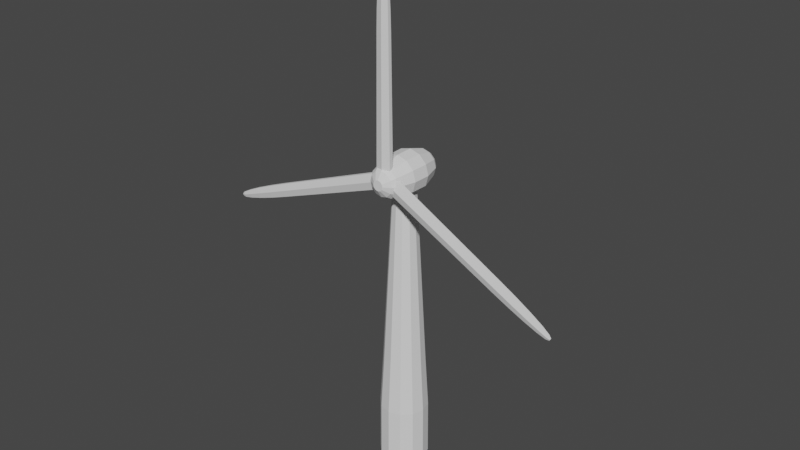 # Source: windTurbine.blend  (saved by Blender 2.93.21; exported with 4.5.12 LTS)
import bpy
from mathutils import Matrix  # noqa: F401  (used for matrix-valued properties, if any)

bpy.ops.wm.read_factory_settings(use_empty=True)
scene = bpy.context.scene
scene.name = 'Scene'

# ---- collections
col_collection = bpy.data.collections.new('Collection'); scene.collection.children.link(col_collection)

# ---- world
world_world = bpy.data.worlds.new('World'); scene.world = world_world
world_world.use_nodes = True; world_world.node_tree.nodes.clear()
_N = world_world.node_tree.nodes; _L = world_world.node_tree.links
n0 = _N.new('ShaderNodeOutputWorld'); n0.name = 'World Output'; n0.location = (300, 300)
n1 = _N.new('ShaderNodeBackground'); n1.name = 'Background'; n1.location = (10, 300)
n1.inputs[0].default_value = (0.05088, 0.05088, 0.05088, 1.0)
_L.new(n1.outputs[0], n0.inputs[0])
n0.is_active_output = True
world_world.color = (0.05088, 0.05088, 0.05088)
world_world.use_sun_shadow = False
world_world.sun_shadow_jitter_overblur = 0.0

# ---- meshes
me_cylinder = bpy.data.meshes.new('Cylinder')
me_cylinder.from_pydata([(-3.738e-09, -1.0, -0.854), (-5.203e-09, 1.0, -0.8411), (0.427, -1.0, -0.7396), (0.4206, 1.0, -0.7285), (0.7396, -1.0, -0.427), (0.7285, 1.0, -0.4206), (0.854, -1.0, 8.187e-08), (0.8411, 1.0, -6.607e-09), (0.7396, -1.0, 0.427), (0.7285, 1.0, 0.4206), (0.427, -1.0, 0.7396), (0.4206, 1.0, 0.7285), (-7.84e-08, -1.0, 0.854), (-7.874e-08, 1.0, 0.8411), (-0.427, -1.0, 0.7396), (-0.4206, 1.0, 0.7285), (-0.7396, -1.0, 0.427), (-0.7285, 1.0, 0.4206), (-0.854, -1.0, 3.436e-08), (-0.8411, 1.0, -5.341e-08), (-0.7396, -1.0, -0.427), (-0.7285, 1.0, -0.4206), (-0.427, -1.0, -0.7396), (-0.4206, 1.0, -0.7285), (0.3664, 2.838, -0.6346), (-8.631e-08, 2.838, -0.7327), (0.6346, 2.838, -0.3664), (0.7327, 2.838, -9.027e-08), (0.6346, 2.838, 0.3664), (0.3664, 2.838, 0.6346), (-1.504e-07, 2.838, 0.7327), (-0.3664, 2.838, 0.6346), (-0.6346, 2.838, 0.3664), (-0.7327, 2.838, -1.31e-07), (-0.6346, 2.838, -0.3664), (-0.3664, 2.838, -0.6346), (0.1974, 9.334, -0.342), (4.254e-07, 9.334, -0.3949), (0.342, 9.334, -0.1974), (0.3949, 9.334, -3.845e-07), (0.342, 9.334, 0.1974), (0.1974, 9.334, 0.342), (3.909e-07, 9.334, 0.3949), (-0.1974, 9.334, 0.342), (-0.342, 9.334, 0.1974), (-0.3949, 9.334, -4.065e-07), (-0.342, 9.334, -0.1974), (-0.1974, 9.334, -0.342)], [], [(0, 1, 3, 2), (2, 3, 5, 4), (4, 5, 7, 6), (6, 7, 9, 8), (8, 9, 11, 10), (10, 11, 13, 12), (12, 13, 15, 14), (14, 15, 17, 16), (16, 17, 19, 18), (18, 19, 21, 20), (19, 17, 32, 33), (20, 21, 23, 22), (22, 23, 1, 0), (0, 2, 4, 6, 8, 10, 12, 14, 16, 18, 20, 22), (32, 31, 43, 44), (17, 15, 31, 32), (15, 13, 30, 31), (13, 11, 29, 30), (11, 9, 28, 29), (9, 7, 27, 28), (1, 23, 35, 25), (3, 1, 25, 24), (7, 5, 26, 27), (23, 21, 34, 35), (5, 3, 24, 26), (21, 19, 33, 34), (36, 37, 47, 46, 45, 44, 43, 42, 41, 40, 39, 38), (29, 28, 40, 41), (25, 35, 47, 37), (26, 24, 36, 38), (33, 32, 44, 45), (30, 29, 41, 42), (27, 26, 38, 39), (34, 33, 45, 46), (31, 30, 42, 43), (28, 27, 39, 40), (35, 34, 46, 47), (24, 25, 37, 36)])
_uv = me_cylinder.uv_layers.new(name='UVMap')
_uv.uv.foreach_set('vector', [1.0, 0.5, 1.0, 1.0, 0.9167, 1.0, 0.9167, 0.5, 0.9167, 0.5, 0.9167, 1.0, 0.8333, 1.0, 0.8333, 0.5, 0.8333, 0.5, 0.8333, 1.0, 0.75, 1.0, 0.75, 0.5, 0.75, 0.5, 0.75, 1.0, 0.6667, 1.0, 0.6667, 0.5, 0.6667, 0.5, 0.6667, 1.0, 0.5833, 1.0, 0.5833, 0.5, 0.5833, 0.5, 0.5833, 1.0, 0.5, 1.0, 0.5, 0.5, 0.5, 0.5, 0.5, 1.0, 0.4167, 1.0, 0.4167, 0.5, 0.4167, 0.5, 0.4167, 1.0, 0.3333, 1.0, 0.3333, 0.5, 0.3333, 0.5, 0.3333, 1.0, 0.25, 1.0, 0.25, 0.5, 0.25, 0.5, 0.25, 1.0, 0.1667, 1.0, 0.1667, 0.5, 0.25, 1.0, 0.3333, 1.0, 0.3333, 1.0, 0.25, 1.0, 0.1667, 0.5, 0.1667, 1.0, 0.08333, 1.0, 0.08333, 0.5, 0.08333, 0.5, 0.08333, 1.0, 7.451e-08, 1.0, 7.451e-08, 0.5, 0.75, 0.49, 0.87, 0.4578, 0.9578, 0.37, 0.99, 0.25, 0.9578, 0.13, 0.87, 0.04215, 0.75, 0.01, 0.63, 0.04215, 0.5422, 0.13, 0.51, 0.25, 0.5422, 0.37, 0.63, 0.4578, 0.3333, 1.0, 0.4167, 1.0, 0.4167, 1.0, 0.3333, 1.0, 0.3333, 1.0, 0.4167, 1.0, 0.4167, 1.0, 0.3333, 1.0, 0.4167, 1.0, 0.5, 1.0, 0.5, 1.0, 0.4167, 1.0, 0.5, 1.0, 0.5833, 1.0, 0.5833, 1.0, 0.5, 1.0, 0.5833, 1.0, 0.6667, 1.0, 0.6667, 1.0, 0.5833, 1.0, 0.6667, 1.0, 0.75, 1.0, 0.75, 1.0, 0.6667, 1.0, 7.451e-08, 1.0, 0.08333, 1.0, 0.08333, 1.0, 7.451e-08, 1.0, 0.9167, 1.0, 1.0, 1.0, 1.0, 1.0, 0.9167, 1.0, 0.75, 1.0, 0.8333, 1.0, 0.8333, 1.0, 0.75, 1.0, 0.08333, 1.0, 0.1667, 1.0, 0.1667, 1.0, 0.08333, 1.0, 0.8333, 1.0, 0.9167, 1.0, 0.9167, 1.0, 0.8333, 1.0, 0.1667, 1.0, 0.25, 1.0, 0.25, 1.0, 0.1667, 1.0, 0.37, 0.4578, 0.25, 0.49, 0.13, 0.4578, 0.04215, 0.37, 0.01, 0.25, 0.04215, 0.13, 0.13, 0.04215, 0.25, 0.01, 0.37, 0.04215, 0.4578, 0.13, 0.49, 0.25, 0.4578, 0.37, 0.5833, 1.0, 0.6667, 1.0, 0.6667, 1.0, 0.5833, 1.0, 7.451e-08, 1.0, 0.08333, 1.0, 0.08333, 1.0, 7.451e-08, 1.0, 0.8333, 1.0, 0.9167, 1.0, 0.9167, 1.0, 0.8333, 1.0, 0.25, 1.0, 0.3333, 1.0, 0.3333, 1.0, 0.25, 1.0, 0.5, 1.0, 0.5833, 1.0, 0.5833, 1.0, 0.5, 1.0, 0.75, 1.0, 0.8333, 1.0, 0.8333, 1.0, 0.75, 1.0, 0.1667, 1.0, 0.25, 1.0, 0.25, 1.0, 0.1667, 1.0, 0.4167, 1.0, 0.5, 1.0, 0.5, 1.0, 0.4167, 1.0, 0.6667, 1.0, 0.75, 1.0, 0.75, 1.0, 0.6667, 1.0, 0.08333, 1.0, 0.1667, 1.0, 0.1667, 1.0, 0.08333, 1.0, 0.9167, 1.0, 1.0, 1.0, 1.0, 1.0, 0.9167, 1.0])
me_cylinder.use_remesh_fix_poles = True
me_cylinder.use_remesh_preserve_attributes = False
me_cylinder.update()
me_cylinder_001 = bpy.data.meshes.new('Cylinder.001')
me_cylinder_001.from_pydata([(-3.655e-09, 0.646, -0.6), (-1.199e-09, 0.8839, -0.2), (-1.799e-09, 0.8763, 0.2), (-4.17e-09, 0.6522, 0.6), (0.3261, 0.5648, 0.6), (0.4382, 0.7589, 0.2), (0.4419, 0.7654, -0.2), (0.323, 0.5594, -0.6), (0.5648, 0.3261, 0.6), (0.7589, 0.4382, 0.2), (0.7654, 0.4419, -0.2), (0.5594, 0.323, -0.6), (0.6522, -1.998e-07, 0.6), (0.8763, -9.833e-08, 0.2), (0.8839, -1.494e-07, -0.2), (0.646, 3.094e-07, -0.6), (0.5648, -0.3261, 0.6), (0.7589, -0.4382, 0.2), (0.7654, -0.4419, -0.2), (0.5594, -0.323, -0.6), (0.3261, -0.5648, 0.6), (0.4382, -0.7589, 0.2), (0.4419, -0.7654, -0.2), (0.323, -0.5594, -0.6), (-6.119e-08, -0.6522, 0.6), (-7.841e-08, -0.8763, 0.2), (-7.847e-08, -0.8839, -0.2), (-6.013e-08, -0.646, -0.6), (-0.3261, -0.5648, 0.6), (-0.4382, -0.7589, 0.2), (-0.4419, -0.7654, -0.2), (-0.323, -0.5594, -0.6), (-0.5648, -0.3261, 0.6), (-0.7589, -0.4382, 0.2), (-0.7654, -0.4419, -0.2), (-0.5594, -0.323, -0.6), (-0.6522, -1.635e-07, 0.6), (-0.8763, -4.957e-08, 0.2), (-0.8839, -1.002e-07, -0.2), (-0.646, 3.453e-07, -0.6), (-0.5648, 0.3261, 0.6), (-0.7589, 0.4382, 0.2), (-0.7654, 0.4419, -0.2), (-0.5594, 0.323, -0.6), (-0.3261, 0.5648, 0.6), (-0.4382, 0.7589, 0.2), (-0.4419, 0.7654, -0.2), (-0.323, 0.5594, -0.6), (-3.353e-08, 0.2221, -0.7873), (-4.599e-09, 0.5294, -0.6864), (-2.98e-08, 0.2221, 0.7979), (-4.905e-09, 0.5278, 0.6951), (0.1111, 0.1924, -0.7873), (0.2647, 0.4585, -0.6864), (0.1111, 0.1924, 0.7979), (0.2639, 0.4571, 0.6951), (0.1924, 0.1111, -0.7873), (0.4585, 0.2647, -0.6864), (0.1924, 0.1111, 0.7979), (0.4571, 0.2639, 0.6951), (0.2221, 8.158e-07, -0.7873), (0.5294, 5.529e-07, -0.6864), (0.2221, 8.792e-07, 0.7979), (0.5278, 3.252e-07, 0.6951), (0.1924, -0.1111, -0.7873), (0.4585, -0.2647, -0.6864), (0.1924, -0.1111, 0.7979), (0.4571, -0.2639, 0.6951), (0.1111, -0.1924, -0.7873), (0.2647, -0.4585, -0.6864), (0.1111, -0.1924, 0.7979), (0.2639, -0.4571, 0.6951), (-4.843e-08, -0.2221, -0.7873), (-5.088e-08, -0.5294, -0.6864), (-5.215e-08, -0.2221, 0.7979), (-5.105e-08, -0.5278, 0.6951), (-0.1111, -0.1924, -0.7873), (-0.2647, -0.4585, -0.6864), (-0.1111, -0.1924, 0.7979), (-0.2639, -0.4571, 0.6951), (-0.1924, -0.1111, -0.7873), (-0.4585, -0.2647, -0.6864), (-0.1924, -0.1111, 0.7979), (-0.4571, -0.2639, 0.6951), (-0.2221, 8.792e-07, -0.7873), (-0.5294, 5.824e-07, -0.6864), (-0.2221, 9.127e-07, 0.7979), (-0.5278, 3.545e-07, 0.6951), (-0.1924, 0.1111, -0.7873), (-0.4585, 0.2647, -0.6864), (-0.1924, 0.1111, 0.7979), (-0.4571, 0.2639, 0.6951), (-0.1111, 0.1924, -0.7873), (-0.2647, 0.4585, -0.6864), (-0.1111, 0.1924, 0.7979), (-0.2639, 0.4571, 0.6951)], [], [(44, 95, 51, 3), (57, 11, 15, 61), (61, 15, 19, 65), (65, 19, 23, 69), (69, 23, 27, 73), (73, 27, 31, 77), (77, 31, 35, 81), (81, 35, 39, 85), (85, 39, 43, 89), (89, 43, 47, 93), (3, 51, 55, 4), (53, 7, 11, 57), (93, 47, 0, 49), (54, 50, 94, 90, 86, 82, 78, 74, 70, 66, 62, 58), (47, 46, 1, 0), (46, 45, 2, 1), (45, 44, 3, 2), (40, 91, 95, 44), (43, 42, 46, 47), (42, 41, 45, 46), (41, 40, 44, 45), (36, 87, 91, 40), (39, 38, 42, 43), (38, 37, 41, 42), (37, 36, 40, 41), (32, 83, 87, 36), (35, 34, 38, 39), (34, 33, 37, 38), (33, 32, 36, 37), (28, 79, 83, 32), (31, 30, 34, 35), (30, 29, 33, 34), (29, 28, 32, 33), (24, 75, 79, 28), (27, 26, 30, 31), (26, 25, 29, 30), (25, 24, 28, 29), (20, 71, 75, 24), (23, 22, 26, 27), (22, 21, 25, 26), (21, 20, 24, 25), (16, 67, 71, 20), (19, 18, 22, 23), (18, 17, 21, 22), (17, 16, 20, 21), (12, 63, 67, 16), (15, 14, 18, 19), (14, 13, 17, 18), (13, 12, 16, 17), (8, 59, 63, 12), (11, 10, 14, 15), (10, 9, 13, 14), (9, 8, 12, 13), (4, 55, 59, 8), (7, 6, 10, 11), (6, 5, 9, 10), (5, 4, 8, 9), (48, 52, 56, 60, 64, 68, 72, 76, 80, 84, 88, 92), (0, 1, 6, 7), (1, 2, 5, 6), (2, 3, 4, 5), (49, 53, 52, 48), (55, 51, 50, 54), (53, 57, 56, 52), (59, 55, 54, 58), (57, 61, 60, 56), (63, 59, 58, 62), (61, 65, 64, 60), (67, 63, 62, 66), (65, 69, 68, 64), (71, 67, 66, 70), (69, 73, 72, 68), (75, 71, 70, 74), (73, 77, 76, 72), (79, 75, 74, 78), (77, 81, 80, 76), (83, 79, 78, 82), (81, 85, 84, 80), (87, 83, 82, 86), (85, 89, 88, 84), (91, 87, 86, 90), (89, 93, 92, 88), (95, 91, 90, 94), (93, 49, 48, 92), (51, 95, 94, 50), (49, 0, 7, 53)])
_uv = me_cylinder_001.uv_layers.new(name='UVMap')
_uv.uv.foreach_set('vector', [0.08333, 0.9, 0.08333, 0.9481, 7.451e-08, 0.9481, 7.451e-08, 0.9, 0.8333, 0.5538, 0.8333, 0.6, 0.75, 0.6, 0.75, 0.5538, 0.75, 0.5538, 0.75, 0.6, 0.6667, 0.6, 0.6667, 0.5538, 0.6667, 0.5538, 0.6667, 0.6, 0.5833, 0.6, 0.5833, 0.5538, 0.5833, 0.5538, 0.5833, 0.6, 0.5, 0.6, 0.5, 0.5538, 0.5, 0.5538, 0.5, 0.6, 0.4167, 0.6, 0.4167, 0.5538, 0.4167, 0.5538, 0.4167, 0.6, 0.3333, 0.6, 0.3333, 0.5538, 0.3333, 0.5538, 0.3333, 0.6, 0.25, 0.6, 0.25, 0.5538, 0.25, 0.5538, 0.25, 0.6, 0.1667, 0.6, 0.1667, 0.5538, 0.1667, 0.5538, 0.1667, 0.6, 0.08333, 0.6, 0.08333, 0.5538, 1.0, 0.9, 1.0, 0.9481, 0.9167, 0.9481, 0.9167, 0.9, 0.9167, 0.5538, 0.9167, 0.6, 0.8333, 0.6, 0.8333, 0.5538, 0.08333, 0.5538, 0.08333, 0.6, 7.451e-08, 0.6, 7.451e-08, 0.5538, 0.3177, 0.3673, 0.25, 0.3855, 0.1823, 0.3673, 0.1327, 0.3177, 0.1145, 0.25, 0.1327, 0.1823, 0.1823, 0.1327, 0.25, 0.1145, 0.3177, 0.1327, 0.3673, 0.1823, 0.3855, 0.25, 0.3673, 0.3177, 0.08333, 0.6, 0.08333, 0.7, 7.451e-08, 0.7, 7.451e-08, 0.6, 0.08333, 0.7, 0.08333, 0.8, 7.451e-08, 0.8, 7.451e-08, 0.7, 0.08333, 0.8, 0.08333, 0.9, 7.451e-08, 0.9, 7.451e-08, 0.8, 0.1667, 0.9, 0.1667, 0.9481, 0.08333, 0.9481, 0.08333, 0.9, 0.1667, 0.6, 0.1667, 0.7, 0.08333, 0.7, 0.08333, 0.6, 0.1667, 0.7, 0.1667, 0.8, 0.08333, 0.8, 0.08333, 0.7, 0.1667, 0.8, 0.1667, 0.9, 0.08333, 0.9, 0.08333, 0.8, 0.25, 0.9, 0.25, 0.9481, 0.1667, 0.9481, 0.1667, 0.9, 0.25, 0.6, 0.25, 0.7, 0.1667, 0.7, 0.1667, 0.6, 0.25, 0.7, 0.25, 0.8, 0.1667, 0.8, 0.1667, 0.7, 0.25, 0.8, 0.25, 0.9, 0.1667, 0.9, 0.1667, 0.8, 0.3333, 0.9, 0.3333, 0.9481, 0.25, 0.9481, 0.25, 0.9, 0.3333, 0.6, 0.3333, 0.7, 0.25, 0.7, 0.25, 0.6, 0.3333, 0.7, 0.3333, 0.8, 0.25, 0.8, 0.25, 0.7, 0.3333, 0.8, 0.3333, 0.9, 0.25, 0.9, 0.25, 0.8, 0.4167, 0.9, 0.4167, 0.9481, 0.3333, 0.9481, 0.3333, 0.9, 0.4167, 0.6, 0.4167, 0.7, 0.3333, 0.7, 0.3333, 0.6, 0.4167, 0.7, 0.4167, 0.8, 0.3333, 0.8, 0.3333, 0.7, 0.4167, 0.8, 0.4167, 0.9, 0.3333, 0.9, 0.3333, 0.8, 0.5, 0.9, 0.5, 0.9481, 0.4167, 0.9481, 0.4167, 0.9, 0.5, 0.6, 0.5, 0.7, 0.4167, 0.7, 0.4167, 0.6, 0.5, 0.7, 0.5, 0.8, 0.4167, 0.8, 0.4167, 0.7, 0.5, 0.8, 0.5, 0.9, 0.4167, 0.9, 0.4167, 0.8, 0.5833, 0.9, 0.5833, 0.9481, 0.5, 0.9481, 0.5, 0.9, 0.5833, 0.6, 0.5833, 0.7, 0.5, 0.7, 0.5, 0.6, 0.5833, 0.7, 0.5833, 0.8, 0.5, 0.8, 0.5, 0.7, 0.5833, 0.8, 0.5833, 0.9, 0.5, 0.9, 0.5, 0.8, 0.6667, 0.9, 0.6667, 0.9481, 0.5833, 0.9481, 0.5833, 0.9, 0.6667, 0.6, 0.6667, 0.7, 0.5833, 0.7, 0.5833, 0.6, 0.6667, 0.7, 0.6667, 0.8, 0.5833, 0.8, 0.5833, 0.7, 0.6667, 0.8, 0.6667, 0.9, 0.5833, 0.9, 0.5833, 0.8, 0.75, 0.9, 0.75, 0.9481, 0.6667, 0.9481, 0.6667, 0.9, 0.75, 0.6, 0.75, 0.7, 0.6667, 0.7, 0.6667, 0.6, 0.75, 0.7, 0.75, 0.8, 0.6667, 0.8, 0.6667, 0.7, 0.75, 0.8, 0.75, 0.9, 0.6667, 0.9, 0.6667, 0.8, 0.8333, 0.9, 0.8333, 0.9481, 0.75, 0.9481, 0.75, 0.9, 0.8333, 0.6, 0.8333, 0.7, 0.75, 0.7, 0.75, 0.6, 0.8333, 0.7, 0.8333, 0.8, 0.75, 0.8, 0.75, 0.7, 0.8333, 0.8, 0.8333, 0.9, 0.75, 0.9, 0.75, 0.8, 0.9167, 0.9, 0.9167, 0.9481, 0.8333, 0.9481, 0.8333, 0.9, 0.9167, 0.6, 0.9167, 0.7, 0.8333, 0.7, 0.8333, 0.6, 0.9167, 0.7, 0.9167, 0.8, 0.8333, 0.8, 0.8333, 0.7, 0.9167, 0.8, 0.9167, 0.9, 0.8333, 0.9, 0.8333, 0.8, 0.75, 0.3855, 0.8177, 0.3673, 0.8673, 0.3177, 0.8855, 0.25, 0.8673, 0.1823, 0.8177, 0.1327, 0.75, 0.1145, 0.6823, 0.1327, 0.6327, 0.1823, 0.6145, 0.25, 0.6327, 0.3177, 0.6823, 0.3673, 1.0, 0.6, 1.0, 0.7, 0.9167, 0.7, 0.9167, 0.6, 1.0, 0.7, 1.0, 0.8, 0.9167, 0.8, 0.9167, 0.7, 1.0, 0.8, 1.0, 0.9, 0.9167, 0.9, 0.9167, 0.8, 1.0, 0.5538, 0.9167, 0.5538, 0.9348, 0.5, 0.9819, 0.5, 0.9167, 0.9481, 1.0, 0.9481, 0.9819, 1.0, 0.9348, 1.0, 0.9167, 0.5538, 0.8333, 0.5538, 0.8515, 0.5, 0.8985, 0.5, 0.8333, 0.9481, 0.9167, 0.9481, 0.8985, 1.0, 0.8515, 1.0, 0.8333, 0.5538, 0.75, 0.5538, 0.7681, 0.5, 0.8152, 0.5, 0.75, 0.9481, 0.8333, 0.9481, 0.8152, 1.0, 0.7681, 1.0, 0.75, 0.5538, 0.6667, 0.5538, 0.6848, 0.5, 0.7319, 0.5, 0.6667, 0.9481, 0.75, 0.9481, 0.7319, 1.0, 0.6848, 1.0, 0.6667, 0.5538, 0.5833, 0.5538, 0.6015, 0.5, 0.6485, 0.5, 0.5833, 0.9481, 0.6667, 0.9481, 0.6485, 1.0, 0.6015, 1.0, 0.5833, 0.5538, 0.5, 0.5538, 0.5181, 0.5, 0.5652, 0.5, 0.5, 0.9481, 0.5833, 0.9481, 0.5652, 1.0, 0.5181, 1.0, 0.5, 0.5538, 0.4167, 0.5538, 0.4348, 0.5, 0.4819, 0.5, 0.4167, 0.9481, 0.5, 0.9481, 0.4819, 1.0, 0.4348, 1.0, 0.4167, 0.5538, 0.3333, 0.5538, 0.3515, 0.5, 0.3985, 0.5, 0.3333, 0.9481, 0.4167, 0.9481, 0.3985, 1.0, 0.3515, 1.0, 0.3333, 0.5538, 0.25, 0.5538, 0.2681, 0.5, 0.3152, 0.5, 0.25, 0.9481, 0.3333, 0.9481, 0.3152, 1.0, 0.2681, 1.0, 0.25, 0.5538, 0.1667, 0.5538, 0.1848, 0.5, 0.2319, 0.5, 0.1667, 0.9481, 0.25, 0.9481, 0.2319, 1.0, 0.1848, 1.0, 0.1667, 0.5538, 0.08333, 0.5538, 0.1015, 0.5, 0.1485, 0.5, 0.08333, 0.9481, 0.1667, 0.9481, 0.1485, 1.0, 0.1015, 1.0, 0.08333, 0.5538, 7.451e-08, 0.5538, 0.01815, 0.5, 0.06519, 0.5, 7.451e-08, 0.9481, 0.08333, 0.9481, 0.06519, 1.0, 0.01815, 1.0, 1.0, 0.5538, 1.0, 0.6, 0.9167, 0.6, 0.9167, 0.5538])
me_cylinder_001.use_remesh_fix_poles = True
me_cylinder_001.use_remesh_preserve_attributes = False
me_cylinder_001.update()
me_cylinder_002 = bpy.data.meshes.new('Cylinder.002')
me_cylinder_002.from_pydata([], [], [])
_uv = me_cylinder_002.uv_layers.new(name='UVMap')
_uv.uv.foreach_set('vector', [])
me_cylinder_002.use_remesh_fix_poles = True
me_cylinder_002.use_remesh_preserve_attributes = False
me_cylinder_002.update()
me_cylinder_003 = bpy.data.meshes.new('Cylinder.003')
me_cylinder_003.from_pydata([(-0.0508, 2.769, -0.1495), (-1.195, 2.769, -0.1275), (-1.195, 2.769, -0.08348), (-0.0508, 2.769, -0.06149), (1.093, 2.769, -0.08348), (1.093, 2.769, -0.1275), (-0.05081, 62.83, -0.1128), (-0.05081, 42.71, -0.1424), (-0.05081, 61.85, -0.121), (-0.05081, 58.99, -0.1287), (-0.05081, 54.54, -0.1353), (-0.05081, 48.93, -0.14), (-0.2404, 62.83, -0.1091), (-1.01, 42.71, -0.1239), (-0.454, 61.85, -0.1132), (-0.6558, 58.99, -0.1171), (-0.826, 54.54, -0.1204), (-0.9481, 48.93, -0.1227), (-0.2404, 62.83, -0.1018), (-1.01, 42.71, -0.08703), (-0.454, 61.85, -0.09772), (-0.6558, 58.99, -0.09384), (-0.826, 54.54, -0.09057), (-0.9481, 48.93, -0.08822), (-0.05081, 62.83, -0.09818), (-0.05081, 42.71, -0.06859), (-0.05081, 61.85, -0.08997), (-0.05081, 58.99, -0.08221), (-0.05081, 54.54, -0.07567), (-0.05081, 48.93, -0.07097), (0.1388, 62.83, -0.1018), (0.9084, 42.71, -0.08703), (0.3524, 61.85, -0.09772), (0.5542, 58.99, -0.09384), (0.7244, 54.54, -0.09057), (0.8465, 48.93, -0.08822), (0.1388, 62.83, -0.1091), (0.9084, 42.71, -0.1239), (0.3524, 61.85, -0.1132), (0.5542, 58.99, -0.1171), (0.7244, 54.54, -0.1204), (0.8465, 48.93, -0.1227)], [], [(37, 5, 0, 7), (19, 2, 3, 25), (25, 3, 4, 31), (31, 4, 5, 37), (1, 0, 5, 4, 3, 2), (13, 1, 2, 19), (7, 0, 1, 13), (7, 13, 17, 11), (11, 17, 16, 10), (10, 16, 15, 9), (9, 15, 14, 8), (8, 14, 12, 6), (13, 19, 23, 17), (17, 23, 22, 16), (16, 22, 21, 15), (15, 21, 20, 14), (14, 20, 18, 12), (19, 25, 29, 23), (23, 29, 28, 22), (22, 28, 27, 21), (21, 27, 26, 20), (20, 26, 24, 18), (25, 31, 35, 29), (29, 35, 34, 28), (28, 34, 33, 27), (27, 33, 32, 26), (26, 32, 30, 24), (31, 37, 41, 35), (35, 41, 40, 34), (34, 40, 39, 33), (33, 39, 38, 32), (32, 38, 36, 30), (37, 7, 11, 41), (41, 11, 10, 40), (40, 10, 9, 39), (39, 9, 8, 38), (38, 8, 6, 36), (6, 12, 18, 24, 30, 36)])
_uv = me_cylinder_003.uv_layers.new(name='UVMap')
_uv.uv.foreach_set('vector', [0.1667, 0.6675, 0.1667, 1.0, -8.941e-08, 1.0, -8.941e-08, 0.6675, 0.6667, 0.6675, 0.6667, 1.0, 0.5, 1.0, 0.5, 0.6675, 0.5, 0.6675, 0.5, 1.0, 0.3333, 1.0, 0.3333, 0.6675, 0.3333, 0.6675, 0.3333, 1.0, 0.1667, 1.0, 0.1667, 0.6675, 0.4578, 0.37, 0.25, 0.49, 0.04215, 0.37, 0.04215, 0.13, 0.25, 0.01, 0.4578, 0.13, 0.8333, 0.6675, 0.8333, 1.0, 0.6667, 1.0, 0.6667, 0.6675, 1.0, 0.6675, 1.0, 1.0, 0.8333, 1.0, 0.8333, 0.6675, 1.0, 0.6675, 0.8333, 0.6675, 0.8362, 0.6146, 0.9972, 0.6146, 0.9972, 0.6146, 0.8362, 0.6146, 0.8447, 0.5646, 0.9887, 0.5646, 0.9887, 0.5646, 0.8447, 0.5646, 0.8585, 0.5, 0.9749, 0.5, 0.75, 0.4177, 0.8952, 0.3338, 0.8468, 0.3059, 0.75, 0.3617, 0.75, 0.3617, 0.8468, 0.3059, 0.7955, 0.2763, 0.75, 0.3025, 0.8333, 0.6675, 0.6667, 0.6675, 0.6695, 0.6146, 0.8305, 0.6146, 0.8305, 0.6146, 0.6695, 0.6146, 0.678, 0.5646, 0.822, 0.5646, 0.822, 0.5646, 0.678, 0.5646, 0.6918, 0.5, 0.8082, 0.5, 0.8952, 0.3338, 0.8952, 0.1662, 0.8468, 0.1941, 0.8468, 0.3059, 0.8468, 0.3059, 0.8468, 0.1941, 0.7955, 0.2237, 0.7955, 0.2763, 0.6667, 0.6675, 0.5, 0.6675, 0.5028, 0.6146, 0.6638, 0.6146, 0.6638, 0.6146, 0.5028, 0.6146, 0.5113, 0.5646, 0.6553, 0.5646, 0.6553, 0.5646, 0.5113, 0.5646, 0.5251, 0.5, 0.6415, 0.5, 0.8952, 0.1662, 0.75, 0.08234, 0.75, 0.1383, 0.8468, 0.1941, 0.8468, 0.1941, 0.75, 0.1383, 0.75, 0.1975, 0.7955, 0.2237, 0.5, 0.6675, 0.3333, 0.6675, 0.3362, 0.6146, 0.4972, 0.6146, 0.4972, 0.6146, 0.3362, 0.6146, 0.3447, 0.5646, 0.4887, 0.5646, 0.4887, 0.5646, 0.3447, 0.5646, 0.3585, 0.5, 0.4749, 0.5, 0.75, 0.08234, 0.6048, 0.1662, 0.6532, 0.1941, 0.75, 0.1383, 0.75, 0.1383, 0.6532, 0.1941, 0.7045, 0.2237, 0.75, 0.1975, 0.3333, 0.6675, 0.1667, 0.6675, 0.1695, 0.6146, 0.3305, 0.6146, 0.3305, 0.6146, 0.1695, 0.6146, 0.178, 0.5646, 0.322, 0.5646, 0.322, 0.5646, 0.178, 0.5646, 0.1918, 0.5, 0.3082, 0.5, 0.6048, 0.1662, 0.6048, 0.3338, 0.6532, 0.3059, 0.6532, 0.1941, 0.6532, 0.1941, 0.6532, 0.3059, 0.7045, 0.2763, 0.7045, 0.2237, 0.1667, 0.6675, -8.941e-08, 0.6675, 0.00283, 0.6146, 0.1638, 0.6146, 0.1638, 0.6146, 0.00283, 0.6146, 0.01133, 0.5646, 0.1553, 0.5646, 0.1553, 0.5646, 0.01133, 0.5646, 0.02512, 0.5, 0.1415, 0.5, 0.6048, 0.3338, 0.75, 0.4177, 0.75, 0.3617, 0.6532, 0.3059, 0.6532, 0.3059, 0.75, 0.3617, 0.75, 0.3025, 0.7045, 0.2763, 0.75, 0.3025, 0.7955, 0.2763, 0.7955, 0.2237, 0.75, 0.1975, 0.7045, 0.2237, 0.7045, 0.2763])
me_cylinder_003.use_remesh_fix_poles = True
me_cylinder_003.use_remesh_preserve_attributes = False
me_cylinder_003.update()
me_cylinder_004 = bpy.data.meshes.new('Cylinder.004')
me_cylinder_004.from_pydata([(1.491, -0.5495, -0.1495), (2.025, 1.575, -0.1275), (2.025, 1.575, -0.08348), (1.491, -0.5495, -0.06149), (0.957, -2.674, -0.08348), (0.957, -2.674, -0.1275), (26.8, -28.58, -0.1128), (18.32, -19.19, -0.1424), (26.38, -28.12, -0.121), (25.18, -26.78, -0.1287), (23.3, -24.71, -0.1353), (20.94, -22.09, -0.14), (26.89, -28.22, -0.1091), (18.77, -17.41, -0.1239), (26.57, -27.37, -0.1132), (25.46, -25.66, -0.1171), (23.66, -23.27, -0.1204), (21.36, -20.42, -0.1227), (26.89, -28.22, -0.1018), (18.77, -17.41, -0.08703), (26.57, -27.37, -0.09772), (25.46, -25.66, -0.09384), (23.66, -23.27, -0.09057), (21.36, -20.42, -0.08822), (26.8, -28.58, -0.09818), (18.32, -19.19, -0.06859), (26.38, -28.12, -0.08997), (25.18, -26.78, -0.08221), (23.3, -24.71, -0.07567), (20.94, -22.09, -0.07097), (26.71, -28.93, -0.1018), (17.87, -20.97, -0.08703), (26.19, -28.87, -0.09772), (24.9, -27.91, -0.09384), (22.94, -26.15, -0.09057), (20.52, -23.75, -0.08822), (26.71, -28.93, -0.1091), (17.87, -20.97, -0.1239), (26.19, -28.87, -0.1132), (24.9, -27.91, -0.1171), (22.94, -26.15, -0.1204), (20.52, -23.75, -0.1227)], [], [(37, 5, 0, 7), (19, 2, 3, 25), (25, 3, 4, 31), (31, 4, 5, 37), (1, 0, 5, 4, 3, 2), (13, 1, 2, 19), (7, 0, 1, 13), (7, 13, 17, 11), (11, 17, 16, 10), (10, 16, 15, 9), (9, 15, 14, 8), (8, 14, 12, 6), (13, 19, 23, 17), (17, 23, 22, 16), (16, 22, 21, 15), (15, 21, 20, 14), (14, 20, 18, 12), (19, 25, 29, 23), (23, 29, 28, 22), (22, 28, 27, 21), (21, 27, 26, 20), (20, 26, 24, 18), (25, 31, 35, 29), (29, 35, 34, 28), (28, 34, 33, 27), (27, 33, 32, 26), (26, 32, 30, 24), (31, 37, 41, 35), (35, 41, 40, 34), (34, 40, 39, 33), (33, 39, 38, 32), (32, 38, 36, 30), (37, 7, 11, 41), (41, 11, 10, 40), (40, 10, 9, 39), (39, 9, 8, 38), (38, 8, 6, 36), (6, 12, 18, 24, 30, 36)])
_uv = me_cylinder_004.uv_layers.new(name='UVMap')
_uv.uv.foreach_set('vector', [0.1667, 0.6675, 0.1667, 1.0, -8.941e-08, 1.0, -8.941e-08, 0.6675, 0.6667, 0.6675, 0.6667, 1.0, 0.5, 1.0, 0.5, 0.6675, 0.5, 0.6675, 0.5, 1.0, 0.3333, 1.0, 0.3333, 0.6675, 0.3333, 0.6675, 0.3333, 1.0, 0.1667, 1.0, 0.1667, 0.6675, 0.4578, 0.37, 0.25, 0.49, 0.04215, 0.37, 0.04215, 0.13, 0.25, 0.01, 0.4578, 0.13, 0.8333, 0.6675, 0.8333, 1.0, 0.6667, 1.0, 0.6667, 0.6675, 1.0, 0.6675, 1.0, 1.0, 0.8333, 1.0, 0.8333, 0.6675, 1.0, 0.6675, 0.8333, 0.6675, 0.8362, 0.6146, 0.9972, 0.6146, 0.9972, 0.6146, 0.8362, 0.6146, 0.8447, 0.5646, 0.9887, 0.5646, 0.9887, 0.5646, 0.8447, 0.5646, 0.8585, 0.5, 0.9749, 0.5, 0.75, 0.4177, 0.8952, 0.3338, 0.8468, 0.3059, 0.75, 0.3617, 0.75, 0.3617, 0.8468, 0.3059, 0.7955, 0.2763, 0.75, 0.3025, 0.8333, 0.6675, 0.6667, 0.6675, 0.6695, 0.6146, 0.8305, 0.6146, 0.8305, 0.6146, 0.6695, 0.6146, 0.678, 0.5646, 0.822, 0.5646, 0.822, 0.5646, 0.678, 0.5646, 0.6918, 0.5, 0.8082, 0.5, 0.8952, 0.3338, 0.8952, 0.1662, 0.8468, 0.1941, 0.8468, 0.3059, 0.8468, 0.3059, 0.8468, 0.1941, 0.7955, 0.2237, 0.7955, 0.2763, 0.6667, 0.6675, 0.5, 0.6675, 0.5028, 0.6146, 0.6638, 0.6146, 0.6638, 0.6146, 0.5028, 0.6146, 0.5113, 0.5646, 0.6553, 0.5646, 0.6553, 0.5646, 0.5113, 0.5646, 0.5251, 0.5, 0.6415, 0.5, 0.8952, 0.1662, 0.75, 0.08234, 0.75, 0.1383, 0.8468, 0.1941, 0.8468, 0.1941, 0.75, 0.1383, 0.75, 0.1975, 0.7955, 0.2237, 0.5, 0.6675, 0.3333, 0.6675, 0.3362, 0.6146, 0.4972, 0.6146, 0.4972, 0.6146, 0.3362, 0.6146, 0.3447, 0.5646, 0.4887, 0.5646, 0.4887, 0.5646, 0.3447, 0.5646, 0.3585, 0.5, 0.4749, 0.5, 0.75, 0.08234, 0.6048, 0.1662, 0.6532, 0.1941, 0.75, 0.1383, 0.75, 0.1383, 0.6532, 0.1941, 0.7045, 0.2237, 0.75, 0.1975, 0.3333, 0.6675, 0.1667, 0.6675, 0.1695, 0.6146, 0.3305, 0.6146, 0.3305, 0.6146, 0.1695, 0.6146, 0.178, 0.5646, 0.322, 0.5646, 0.322, 0.5646, 0.178, 0.5646, 0.1918, 0.5, 0.3082, 0.5, 0.6048, 0.1662, 0.6048, 0.3338, 0.6532, 0.3059, 0.6532, 0.1941, 0.6532, 0.1941, 0.6532, 0.3059, 0.7045, 0.2763, 0.7045, 0.2237, 0.1667, 0.6675, -8.941e-08, 0.6675, 0.00283, 0.6146, 0.1638, 0.6146, 0.1638, 0.6146, 0.00283, 0.6146, 0.01133, 0.5646, 0.1553, 0.5646, 0.1553, 0.5646, 0.01133, 0.5646, 0.02512, 0.5, 0.1415, 0.5, 0.6048, 0.3338, 0.75, 0.4177, 0.75, 0.3617, 0.6532, 0.3059, 0.6532, 0.3059, 0.75, 0.3617, 0.75, 0.3025, 0.7045, 0.2763, 0.75, 0.3025, 0.7955, 0.2763, 0.7955, 0.2237, 0.75, 0.1975, 0.7045, 0.2237, 0.7045, 0.2763])
me_cylinder_004.use_remesh_fix_poles = True
me_cylinder_004.use_remesh_preserve_attributes = False
me_cylinder_004.update()
me_cylinder_005 = bpy.data.meshes.new('Cylinder.005')
me_cylinder_005.from_pydata([(-1.326, -0.4183, -0.1495), (-0.9182, -2.663, -0.1275), (-0.9182, -2.663, -0.08348), (-1.326, -0.4183, -0.06149), (-1.733, 1.826, -0.08348), (-1.733, 1.826, -0.1275), (-28.06, -21.81, -0.1128), (-19.11, -14.64, -0.1424), (-27.62, -21.46, -0.121), (-26.35, -20.44, -0.1287), (-24.37, -18.85, -0.1353), (-21.87, -16.86, -0.14), (-28.0, -22.18, -0.1091), (-18.76, -16.52, -0.1239), (-27.48, -22.25, -0.1132), (-26.14, -21.63, -0.1171), (-24.09, -20.37, -0.1204), (-21.55, -18.62, -0.1227), (-28.0, -22.18, -0.1018), (-18.76, -16.52, -0.08703), (-27.48, -22.25, -0.09772), (-26.14, -21.63, -0.09384), (-24.09, -20.37, -0.09057), (-21.55, -18.62, -0.08822), (-28.06, -21.81, -0.09818), (-19.11, -14.64, -0.06859), (-27.62, -21.46, -0.08997), (-26.35, -20.44, -0.08221), (-24.37, -18.85, -0.07567), (-21.87, -16.86, -0.07097), (-28.13, -21.43, -0.1018), (-19.45, -12.76, -0.08703), (-27.77, -20.67, -0.09772), (-26.57, -19.25, -0.09384), (-24.65, -17.33, -0.09057), (-22.19, -15.1, -0.08822), (-28.13, -21.43, -0.1091), (-19.45, -12.76, -0.1239), (-27.77, -20.67, -0.1132), (-26.57, -19.25, -0.1171), (-24.65, -17.33, -0.1204), (-22.19, -15.1, -0.1227)], [], [(37, 5, 0, 7), (19, 2, 3, 25), (25, 3, 4, 31), (31, 4, 5, 37), (1, 0, 5, 4, 3, 2), (13, 1, 2, 19), (7, 0, 1, 13), (7, 13, 17, 11), (11, 17, 16, 10), (10, 16, 15, 9), (9, 15, 14, 8), (8, 14, 12, 6), (13, 19, 23, 17), (17, 23, 22, 16), (16, 22, 21, 15), (15, 21, 20, 14), (14, 20, 18, 12), (19, 25, 29, 23), (23, 29, 28, 22), (22, 28, 27, 21), (21, 27, 26, 20), (20, 26, 24, 18), (25, 31, 35, 29), (29, 35, 34, 28), (28, 34, 33, 27), (27, 33, 32, 26), (26, 32, 30, 24), (31, 37, 41, 35), (35, 41, 40, 34), (34, 40, 39, 33), (33, 39, 38, 32), (32, 38, 36, 30), (37, 7, 11, 41), (41, 11, 10, 40), (40, 10, 9, 39), (39, 9, 8, 38), (38, 8, 6, 36), (6, 12, 18, 24, 30, 36)])
_uv = me_cylinder_005.uv_layers.new(name='UVMap')
_uv.uv.foreach_set('vector', [0.1667, 0.6675, 0.1667, 1.0, -8.941e-08, 1.0, -8.941e-08, 0.6675, 0.6667, 0.6675, 0.6667, 1.0, 0.5, 1.0, 0.5, 0.6675, 0.5, 0.6675, 0.5, 1.0, 0.3333, 1.0, 0.3333, 0.6675, 0.3333, 0.6675, 0.3333, 1.0, 0.1667, 1.0, 0.1667, 0.6675, 0.4578, 0.37, 0.25, 0.49, 0.04215, 0.37, 0.04215, 0.13, 0.25, 0.01, 0.4578, 0.13, 0.8333, 0.6675, 0.8333, 1.0, 0.6667, 1.0, 0.6667, 0.6675, 1.0, 0.6675, 1.0, 1.0, 0.8333, 1.0, 0.8333, 0.6675, 1.0, 0.6675, 0.8333, 0.6675, 0.8362, 0.6146, 0.9972, 0.6146, 0.9972, 0.6146, 0.8362, 0.6146, 0.8447, 0.5646, 0.9887, 0.5646, 0.9887, 0.5646, 0.8447, 0.5646, 0.8585, 0.5, 0.9749, 0.5, 0.75, 0.4177, 0.8952, 0.3338, 0.8468, 0.3059, 0.75, 0.3617, 0.75, 0.3617, 0.8468, 0.3059, 0.7955, 0.2763, 0.75, 0.3025, 0.8333, 0.6675, 0.6667, 0.6675, 0.6695, 0.6146, 0.8305, 0.6146, 0.8305, 0.6146, 0.6695, 0.6146, 0.678, 0.5646, 0.822, 0.5646, 0.822, 0.5646, 0.678, 0.5646, 0.6918, 0.5, 0.8082, 0.5, 0.8952, 0.3338, 0.8952, 0.1662, 0.8468, 0.1941, 0.8468, 0.3059, 0.8468, 0.3059, 0.8468, 0.1941, 0.7955, 0.2237, 0.7955, 0.2763, 0.6667, 0.6675, 0.5, 0.6675, 0.5028, 0.6146, 0.6638, 0.6146, 0.6638, 0.6146, 0.5028, 0.6146, 0.5113, 0.5646, 0.6553, 0.5646, 0.6553, 0.5646, 0.5113, 0.5646, 0.5251, 0.5, 0.6415, 0.5, 0.8952, 0.1662, 0.75, 0.08234, 0.75, 0.1383, 0.8468, 0.1941, 0.8468, 0.1941, 0.75, 0.1383, 0.75, 0.1975, 0.7955, 0.2237, 0.5, 0.6675, 0.3333, 0.6675, 0.3362, 0.6146, 0.4972, 0.6146, 0.4972, 0.6146, 0.3362, 0.6146, 0.3447, 0.5646, 0.4887, 0.5646, 0.4887, 0.5646, 0.3447, 0.5646, 0.3585, 0.5, 0.4749, 0.5, 0.75, 0.08234, 0.6048, 0.1662, 0.6532, 0.1941, 0.75, 0.1383, 0.75, 0.1383, 0.6532, 0.1941, 0.7045, 0.2237, 0.75, 0.1975, 0.3333, 0.6675, 0.1667, 0.6675, 0.1695, 0.6146, 0.3305, 0.6146, 0.3305, 0.6146, 0.1695, 0.6146, 0.178, 0.5646, 0.322, 0.5646, 0.322, 0.5646, 0.178, 0.5646, 0.1918, 0.5, 0.3082, 0.5, 0.6048, 0.1662, 0.6048, 0.3338, 0.6532, 0.3059, 0.6532, 0.1941, 0.6532, 0.1941, 0.6532, 0.3059, 0.7045, 0.2763, 0.7045, 0.2237, 0.1667, 0.6675, -8.941e-08, 0.6675, 0.00283, 0.6146, 0.1638, 0.6146, 0.1638, 0.6146, 0.00283, 0.6146, 0.01133, 0.5646, 0.1553, 0.5646, 0.1553, 0.5646, 0.01133, 0.5646, 0.02512, 0.5, 0.1415, 0.5, 0.6048, 0.3338, 0.75, 0.4177, 0.75, 0.3617, 0.6532, 0.3059, 0.6532, 0.3059, 0.75, 0.3617, 0.75, 0.3025, 0.7045, 0.2763, 0.75, 0.3025, 0.7955, 0.2763, 0.7955, 0.2237, 0.75, 0.1975, 0.7045, 0.2237, 0.7045, 0.2763])
me_cylinder_005.use_remesh_fix_poles = True
me_cylinder_005.use_remesh_preserve_attributes = False
me_cylinder_005.update()

# ---- objects
ob_cylinder = bpy.data.objects.new('Cylinder', me_cylinder)
ob_cylinder_001 = bpy.data.objects.new('Cylinder.001', me_cylinder_001)
ob_cylinder_002 = bpy.data.objects.new('Cylinder.002', me_cylinder_002)
ob_cylinder_003 = bpy.data.objects.new('Cylinder.003', me_cylinder_003)
ob_cylinder_004 = bpy.data.objects.new('Cylinder.004', me_cylinder_004)
ob_cylinder_005 = bpy.data.objects.new('Cylinder.005', me_cylinder_005)

# ---- transforms, parenting, visibility, modifiers, constraints
ob_cylinder.location = (-1.164e-10, 0.0, 0.2182)
ob_cylinder.rotation_euler = (1.571, -0.0, 0.0)
ob_cylinder.scale = (0.2182, 0.2182, 0.2182)
ob_cylinder_001.location = (-1.164e-10, -0.009228, 2.345)
ob_cylinder_001.rotation_euler = (1.571, -0.0, 0.0)
ob_cylinder_001.scale = (0.1804, 0.1804, 0.3417)
ob_cylinder_002.location = (-0.001007, -0.2819, 2.348)
ob_cylinder_002.rotation_euler = (2.473e-08, 1.207, -2.473e-08)
ob_cylinder_002.scale = (0.05084, 0.02422, 0.7273)
ob_cylinder_003.location = (-0.001007, -0.2819, 2.348)
ob_cylinder_003.rotation_euler = (1.571, -0.0, 0.0)
ob_cylinder_003.scale = (0.05084, 0.02422, 0.7273)
ob_cylinder_004.location = (-0.001007, -0.2819, 2.348)
ob_cylinder_004.rotation_euler = (1.571, -0.0, 0.0)
ob_cylinder_004.scale = (0.05084, 0.02422, 0.7273)
ob_cylinder_005.location = (-0.001007, -0.2819, 2.348)
ob_cylinder_005.rotation_euler = (1.571, -0.0, 0.0)
ob_cylinder_005.scale = (0.05084, 0.02422, 0.7273)

# ---- collection membership
col_collection.objects.link(ob_cylinder)
col_collection.objects.link(ob_cylinder_001)
col_collection.objects.link(ob_cylinder_002)
col_collection.objects.link(ob_cylinder_003)
col_collection.objects.link(ob_cylinder_004)
col_collection.objects.link(ob_cylinder_005)

# ---- scene / render settings (as saved in the file)
scene.frame_start = 1; scene.frame_end = 250; scene.frame_set(1)
scene.render.engine = 'BLENDER_EEVEE_NEXT'
scene.cycles.use_denoising = False
scene.cycles.samples = 128
scene.cycles.sampling_pattern = 'TABULATED_SOBOL'
scene.cycles.use_adaptive_sampling = False
scene.cycles.use_light_tree = False
scene.view_settings.view_transform = 'Filmic'
bpy.context.view_layer.update()

# ---- added for rendering (the .blend has no active camera and no usable light): camera, sun
cam_auto = bpy.data.cameras.new('AutoCamera')
cam_auto.lens = 50.0
cam_auto.sensor_width = 36.0
cam_auto.clip_end = 1000.0
ob_auto_camera = bpy.data.objects.new('AutoCamera', cam_auto)
scene.collection.objects.link(ob_auto_camera)
ob_auto_camera.location = (4.4134, -5.34629, 5.49175)
ob_auto_camera.rotation_euler = (1.09748, -7.21219e-08, 0.694738)
scene.camera = ob_auto_camera
light_auto_sun = bpy.data.lights.new('AutoSun', 'SUN')
light_auto_sun.energy = 3.0
light_auto_sun.angle = 0.0523599
ob_auto_sun = bpy.data.objects.new('AutoSun', light_auto_sun)
scene.collection.objects.link(ob_auto_sun)
ob_auto_sun.rotation_euler = (0.872665, 0.174533, 0.523599)
bpy.context.view_layer.update()
